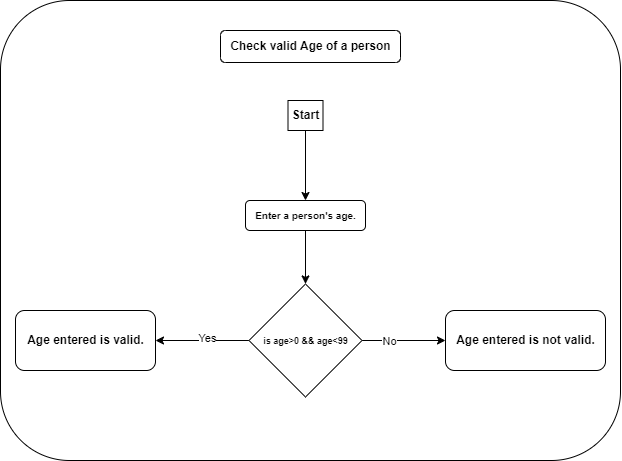

The diagram above was exported from draw.io. Its source (the exported page's mxGraphModel, read from the mxfile embedded in the PNG):
<mxGraphModel dx="1149" dy="663" grid="1" gridSize="10" guides="1" tooltips="1" connect="1" arrows="1" fold="1" page="1" pageScale="1" pageWidth="850" pageHeight="1100" math="0" shadow="0">
  <root>
    <mxCell id="0" />
    <mxCell id="1" parent="0" />
    <mxCell id="cqQ2hU0c6W-BX4aaR5Sa-27" value="" style="rounded=1;whiteSpace=wrap;html=1;" vertex="1" parent="1">
      <mxGeometry x="115" y="120" width="620" height="460" as="geometry" />
    </mxCell>
    <mxCell id="cqQ2hU0c6W-BX4aaR5Sa-23" value="" style="rounded=1;whiteSpace=wrap;html=1;" vertex="1" parent="1">
      <mxGeometry x="560" y="430" width="160" height="60" as="geometry" />
    </mxCell>
    <mxCell id="cqQ2hU0c6W-BX4aaR5Sa-22" value="" style="rounded=1;whiteSpace=wrap;html=1;" vertex="1" parent="1">
      <mxGeometry x="130" y="430" width="140" height="60" as="geometry" />
    </mxCell>
    <mxCell id="cqQ2hU0c6W-BX4aaR5Sa-20" value="" style="rounded=0;whiteSpace=wrap;html=1;" vertex="1" parent="1">
      <mxGeometry x="402.5" y="220" width="35" height="30" as="geometry" />
    </mxCell>
    <mxCell id="cqQ2hU0c6W-BX4aaR5Sa-18" value="" style="rounded=1;whiteSpace=wrap;html=1;" vertex="1" parent="1">
      <mxGeometry x="360" y="320" width="120" height="30" as="geometry" />
    </mxCell>
    <mxCell id="cqQ2hU0c6W-BX4aaR5Sa-2" value="" style="rounded=1;whiteSpace=wrap;html=1;" vertex="1" parent="1">
      <mxGeometry x="335" y="150" width="180" height="32" as="geometry" />
    </mxCell>
    <mxCell id="cqQ2hU0c6W-BX4aaR5Sa-1" value="&lt;strong&gt;Check valid Age of a person&lt;/strong&gt;" style="text;html=1;align=center;verticalAlign=middle;resizable=0;points=[];autosize=1;strokeColor=none;fillColor=none;" vertex="1" parent="1">
      <mxGeometry x="335" y="151" width="180" height="30" as="geometry" />
    </mxCell>
    <mxCell id="cqQ2hU0c6W-BX4aaR5Sa-6" value="" style="edgeStyle=orthogonalEdgeStyle;rounded=0;orthogonalLoop=1;jettySize=auto;html=1;" edge="1" parent="1" source="cqQ2hU0c6W-BX4aaR5Sa-3" target="cqQ2hU0c6W-BX4aaR5Sa-5">
      <mxGeometry relative="1" as="geometry">
        <Array as="points">
          <mxPoint x="420" y="250" />
          <mxPoint x="420" y="250" />
        </Array>
      </mxGeometry>
    </mxCell>
    <mxCell id="cqQ2hU0c6W-BX4aaR5Sa-3" value="&lt;strong&gt;Start&lt;/strong&gt;" style="text;html=1;align=center;verticalAlign=middle;resizable=0;points=[];autosize=1;strokeColor=none;fillColor=none;" vertex="1" parent="1">
      <mxGeometry x="395" y="220" width="50" height="30" as="geometry" />
    </mxCell>
    <mxCell id="cqQ2hU0c6W-BX4aaR5Sa-19" style="edgeStyle=orthogonalEdgeStyle;rounded=0;orthogonalLoop=1;jettySize=auto;html=1;entryX=1;entryY=0;entryDx=0;entryDy=0;" edge="1" parent="1" source="cqQ2hU0c6W-BX4aaR5Sa-5" target="cqQ2hU0c6W-BX4aaR5Sa-15">
      <mxGeometry relative="1" as="geometry" />
    </mxCell>
    <mxCell id="cqQ2hU0c6W-BX4aaR5Sa-5" value="&lt;strong style=&quot;font-size: 10px;&quot;&gt;Enter a person's age.&lt;/strong&gt;" style="text;html=1;align=center;verticalAlign=middle;resizable=0;points=[];autosize=1;strokeColor=none;fillColor=none;" vertex="1" parent="1">
      <mxGeometry x="360" y="320" width="120" height="30" as="geometry" />
    </mxCell>
    <mxCell id="cqQ2hU0c6W-BX4aaR5Sa-10" value="" style="edgeStyle=orthogonalEdgeStyle;rounded=0;orthogonalLoop=1;jettySize=auto;html=1;" edge="1" parent="1" source="cqQ2hU0c6W-BX4aaR5Sa-7" target="cqQ2hU0c6W-BX4aaR5Sa-9">
      <mxGeometry relative="1" as="geometry" />
    </mxCell>
    <mxCell id="cqQ2hU0c6W-BX4aaR5Sa-13" value="Yes" style="edgeLabel;html=1;align=center;verticalAlign=middle;resizable=0;points=[];" vertex="1" connectable="0" parent="cqQ2hU0c6W-BX4aaR5Sa-10">
      <mxGeometry x="-0.0861" y="-2" relative="1" as="geometry">
        <mxPoint as="offset" />
      </mxGeometry>
    </mxCell>
    <mxCell id="cqQ2hU0c6W-BX4aaR5Sa-12" value="" style="edgeStyle=orthogonalEdgeStyle;rounded=0;orthogonalLoop=1;jettySize=auto;html=1;" edge="1" parent="1" source="cqQ2hU0c6W-BX4aaR5Sa-7" target="cqQ2hU0c6W-BX4aaR5Sa-11">
      <mxGeometry relative="1" as="geometry" />
    </mxCell>
    <mxCell id="cqQ2hU0c6W-BX4aaR5Sa-14" value="No" style="edgeLabel;html=1;align=center;verticalAlign=middle;resizable=0;points=[];" vertex="1" connectable="0" parent="cqQ2hU0c6W-BX4aaR5Sa-12">
      <mxGeometry x="-0.3361" y="-1" relative="1" as="geometry">
        <mxPoint as="offset" />
      </mxGeometry>
    </mxCell>
    <mxCell id="cqQ2hU0c6W-BX4aaR5Sa-15" value="" style="whiteSpace=wrap;html=1;aspect=fixed;rotation=-45;" vertex="1" parent="1">
      <mxGeometry x="380" y="420" width="80" height="80" as="geometry" />
    </mxCell>
    <mxCell id="cqQ2hU0c6W-BX4aaR5Sa-7" value="&lt;strong&gt;&lt;font style=&quot;font-size: 9px;&quot;&gt;is age&amp;gt;0 &amp;amp;&amp;amp; age&amp;lt;99&lt;/font&gt;&lt;/strong&gt;" style="text;html=1;align=center;verticalAlign=middle;resizable=0;points=[];autosize=1;strokeColor=none;fillColor=none;" vertex="1" parent="1">
      <mxGeometry x="365" y="445" width="110" height="30" as="geometry" />
    </mxCell>
    <mxCell id="cqQ2hU0c6W-BX4aaR5Sa-9" value="&lt;b&gt;Age entered is valid.&lt;/b&gt;" style="text;html=1;align=center;verticalAlign=middle;resizable=0;points=[];autosize=1;strokeColor=none;fillColor=none;" vertex="1" parent="1">
      <mxGeometry x="130" y="445" width="140" height="30" as="geometry" />
    </mxCell>
    <mxCell id="cqQ2hU0c6W-BX4aaR5Sa-11" value="&lt;strong&gt;Age entered is not valid.&lt;/strong&gt;" style="text;html=1;align=center;verticalAlign=middle;resizable=0;points=[];autosize=1;strokeColor=none;fillColor=none;" vertex="1" parent="1">
      <mxGeometry x="560" y="445" width="160" height="30" as="geometry" />
    </mxCell>
  </root>
</mxGraphModel>